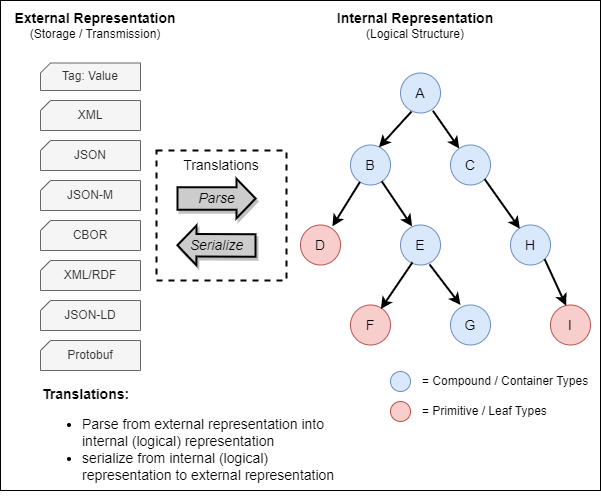

The diagram above was exported from draw.io. Its source (the exported page's mxGraphModel, read from the mxfile embedded in the PNG):
<mxGraphModel dx="915" dy="647" grid="1" gridSize="10" guides="1" tooltips="1" connect="1" arrows="1" fold="1" page="1" pageScale="1" pageWidth="1100" pageHeight="850" background="#ffffff" math="0" shadow="0">
  <root>
    <mxCell id="0" />
    <mxCell id="q7DKKlGpYelBlsUFXLPs-42" value="Frame" style="locked=1;" parent="0" />
    <mxCell id="q7DKKlGpYelBlsUFXLPs-43" value="" style="rounded=0;whiteSpace=wrap;html=1;strokeWidth=1;fontSize=14;" vertex="1" parent="q7DKKlGpYelBlsUFXLPs-42">
      <mxGeometry x="10" width="600" height="490" as="geometry" />
    </mxCell>
    <mxCell id="1" value="Image" style="" parent="0" />
    <mxCell id="q7DKKlGpYelBlsUFXLPs-1" value="&lt;font style=&quot;font-size: 14px;&quot;&gt;&lt;b&gt;External Representation&lt;/b&gt;&lt;/font&gt;&lt;br&gt;(Storage / Transmission)" style="text;html=1;strokeColor=none;fillColor=none;align=center;verticalAlign=middle;whiteSpace=wrap;rounded=0;" vertex="1" parent="1">
      <mxGeometry x="10" y="10" width="190" height="30" as="geometry" />
    </mxCell>
    <mxCell id="q7DKKlGpYelBlsUFXLPs-2" value="&lt;font style=&quot;font-size: 14px;&quot;&gt;&lt;b&gt;Internal Representation&lt;/b&gt;&lt;/font&gt;&lt;br&gt;(Logical Structure)" style="text;html=1;strokeColor=none;fillColor=none;align=center;verticalAlign=middle;whiteSpace=wrap;rounded=0;" vertex="1" parent="1">
      <mxGeometry x="330" y="10" width="190" height="30" as="geometry" />
    </mxCell>
    <mxCell id="q7DKKlGpYelBlsUFXLPs-3" value="A" style="ellipse;whiteSpace=wrap;html=1;aspect=fixed;fontSize=14;fillColor=#dae8fc;strokeColor=#6c8ebf;" vertex="1" parent="1">
      <mxGeometry x="410" y="72.5" width="40" height="40" as="geometry" />
    </mxCell>
    <mxCell id="q7DKKlGpYelBlsUFXLPs-4" value="B" style="ellipse;whiteSpace=wrap;html=1;aspect=fixed;fontSize=14;fillColor=#dae8fc;strokeColor=#6c8ebf;" vertex="1" parent="1">
      <mxGeometry x="360" y="144.5" width="40" height="40" as="geometry" />
    </mxCell>
    <mxCell id="q7DKKlGpYelBlsUFXLPs-5" value="C" style="ellipse;whiteSpace=wrap;html=1;aspect=fixed;fontSize=14;fillColor=#dae8fc;strokeColor=#6c8ebf;" vertex="1" parent="1">
      <mxGeometry x="460" y="144.5" width="40" height="40" as="geometry" />
    </mxCell>
    <mxCell id="q7DKKlGpYelBlsUFXLPs-6" value="D" style="ellipse;whiteSpace=wrap;html=1;aspect=fixed;fontSize=14;fillColor=#f8cecc;strokeColor=#b85450;" vertex="1" parent="1">
      <mxGeometry x="310" y="224.5" width="40" height="40" as="geometry" />
    </mxCell>
    <mxCell id="q7DKKlGpYelBlsUFXLPs-7" value="E" style="ellipse;whiteSpace=wrap;html=1;aspect=fixed;fontSize=14;fillColor=#dae8fc;strokeColor=#6c8ebf;" vertex="1" parent="1">
      <mxGeometry x="410" y="224.5" width="40" height="40" as="geometry" />
    </mxCell>
    <mxCell id="q7DKKlGpYelBlsUFXLPs-8" value="F" style="ellipse;whiteSpace=wrap;html=1;aspect=fixed;fontSize=14;fillColor=#f8cecc;strokeColor=#b85450;" vertex="1" parent="1">
      <mxGeometry x="360" y="304.5" width="40" height="40" as="geometry" />
    </mxCell>
    <mxCell id="q7DKKlGpYelBlsUFXLPs-9" value="G" style="ellipse;whiteSpace=wrap;html=1;aspect=fixed;fontSize=14;fillColor=#dae8fc;strokeColor=#6c8ebf;" vertex="1" parent="1">
      <mxGeometry x="460" y="304.5" width="40" height="40" as="geometry" />
    </mxCell>
    <mxCell id="q7DKKlGpYelBlsUFXLPs-10" value="H" style="ellipse;whiteSpace=wrap;html=1;aspect=fixed;fontSize=14;fillColor=#dae8fc;strokeColor=#6c8ebf;" vertex="1" parent="1">
      <mxGeometry x="520" y="224.5" width="40" height="40" as="geometry" />
    </mxCell>
    <mxCell id="q7DKKlGpYelBlsUFXLPs-11" value="I" style="ellipse;whiteSpace=wrap;html=1;aspect=fixed;fontSize=14;fillColor=#f8cecc;strokeColor=#b85450;" vertex="1" parent="1">
      <mxGeometry x="560" y="304.5" width="40" height="40" as="geometry" />
    </mxCell>
    <mxCell id="q7DKKlGpYelBlsUFXLPs-12" value="" style="endArrow=classic;html=1;rounded=0;fontSize=14;exitX=0.274;exitY=0.965;exitDx=0;exitDy=0;entryX=0.71;entryY=0.058;entryDx=0;entryDy=0;entryPerimeter=0;exitPerimeter=0;strokeWidth=2;" edge="1" parent="1" source="q7DKKlGpYelBlsUFXLPs-3" target="q7DKKlGpYelBlsUFXLPs-4">
      <mxGeometry width="50" height="50" relative="1" as="geometry">
        <mxPoint x="260" y="322.5" as="sourcePoint" />
        <mxPoint x="310" y="272.5" as="targetPoint" />
      </mxGeometry>
    </mxCell>
    <mxCell id="q7DKKlGpYelBlsUFXLPs-13" value="" style="endArrow=classic;html=1;rounded=0;fontSize=14;exitX=0.809;exitY=0.942;exitDx=0;exitDy=0;exitPerimeter=0;strokeWidth=2;" edge="1" parent="1" source="q7DKKlGpYelBlsUFXLPs-3" target="q7DKKlGpYelBlsUFXLPs-5">
      <mxGeometry width="50" height="50" relative="1" as="geometry">
        <mxPoint x="430.96000000000004" y="121.10000000000002" as="sourcePoint" />
        <mxPoint x="398.4" y="164.82000000000005" as="targetPoint" />
      </mxGeometry>
    </mxCell>
    <mxCell id="q7DKKlGpYelBlsUFXLPs-14" value="" style="endArrow=classic;html=1;rounded=0;fontSize=14;strokeWidth=2;entryX=0.797;entryY=0.035;entryDx=0;entryDy=0;entryPerimeter=0;" edge="1" parent="1" source="q7DKKlGpYelBlsUFXLPs-4" target="q7DKKlGpYelBlsUFXLPs-6">
      <mxGeometry width="50" height="50" relative="1" as="geometry">
        <mxPoint x="452.3600000000001" y="120.18" as="sourcePoint" />
        <mxPoint x="479.6723764271949" y="165.37282301901269" as="targetPoint" />
      </mxGeometry>
    </mxCell>
    <mxCell id="q7DKKlGpYelBlsUFXLPs-15" value="" style="endArrow=classic;html=1;rounded=0;fontSize=14;strokeWidth=2;entryX=0.291;entryY=0.035;entryDx=0;entryDy=0;entryPerimeter=0;exitX=0.78;exitY=0.907;exitDx=0;exitDy=0;exitPerimeter=0;" edge="1" parent="1" source="q7DKKlGpYelBlsUFXLPs-4" target="q7DKKlGpYelBlsUFXLPs-7">
      <mxGeometry width="50" height="50" relative="1" as="geometry">
        <mxPoint x="379.49288725327517" y="199.5176550008307" as="sourcePoint" />
        <mxPoint x="351.88" y="243.90000000000003" as="targetPoint" />
      </mxGeometry>
    </mxCell>
    <mxCell id="q7DKKlGpYelBlsUFXLPs-16" value="" style="endArrow=classic;html=1;rounded=0;fontSize=14;strokeWidth=2;entryX=0.233;entryY=0.092;entryDx=0;entryDy=0;entryPerimeter=0;exitX=1;exitY=1;exitDx=0;exitDy=0;" edge="1" parent="1" source="q7DKKlGpYelBlsUFXLPs-5" target="q7DKKlGpYelBlsUFXLPs-10">
      <mxGeometry width="50" height="50" relative="1" as="geometry">
        <mxPoint x="401.19999999999993" y="198.77999999999997" as="sourcePoint" />
        <mxPoint x="431.64" y="243.90000000000003" as="targetPoint" />
      </mxGeometry>
    </mxCell>
    <mxCell id="q7DKKlGpYelBlsUFXLPs-17" value="" style="endArrow=classic;html=1;rounded=0;fontSize=14;strokeWidth=2;entryX=0.758;entryY=0.1;entryDx=0;entryDy=0;entryPerimeter=0;exitX=0.3;exitY=0.933;exitDx=0;exitDy=0;exitPerimeter=0;" edge="1" parent="1" source="q7DKKlGpYelBlsUFXLPs-7" target="q7DKKlGpYelBlsUFXLPs-8">
      <mxGeometry width="50" height="50" relative="1" as="geometry">
        <mxPoint x="379.46654656566363" y="199.5013634378759" as="sourcePoint" />
        <mxPoint x="351.88" y="243.90000000000003" as="targetPoint" />
      </mxGeometry>
    </mxCell>
    <mxCell id="q7DKKlGpYelBlsUFXLPs-18" value="" style="endArrow=classic;html=1;rounded=0;fontSize=14;strokeWidth=2;entryX=0.25;entryY=0;entryDx=0;entryDy=0;entryPerimeter=0;exitX=0.725;exitY=0.983;exitDx=0;exitDy=0;exitPerimeter=0;" edge="1" parent="1" source="q7DKKlGpYelBlsUFXLPs-7" target="q7DKKlGpYelBlsUFXLPs-9">
      <mxGeometry width="50" height="50" relative="1" as="geometry">
        <mxPoint x="432" y="279.82" as="sourcePoint" />
        <mxPoint x="400.32000000000005" y="346.5" as="targetPoint" />
      </mxGeometry>
    </mxCell>
    <mxCell id="q7DKKlGpYelBlsUFXLPs-19" value="" style="endArrow=classic;html=1;rounded=0;fontSize=14;strokeWidth=2;exitX=1;exitY=1;exitDx=0;exitDy=0;entryX=0.39;entryY=0.019;entryDx=0;entryDy=0;entryPerimeter=0;" edge="1" parent="1" source="q7DKKlGpYelBlsUFXLPs-10" target="q7DKKlGpYelBlsUFXLPs-11">
      <mxGeometry width="50" height="50" relative="1" as="geometry">
        <mxPoint x="550" y="262.5" as="sourcePoint" />
        <mxPoint x="480" y="342.5" as="targetPoint" />
      </mxGeometry>
    </mxCell>
    <mxCell id="q7DKKlGpYelBlsUFXLPs-20" value="" style="ellipse;whiteSpace=wrap;html=1;aspect=fixed;fontSize=14;fillColor=#dae8fc;strokeColor=#6c8ebf;" vertex="1" parent="1">
      <mxGeometry x="400" y="371" width="20" height="20" as="geometry" />
    </mxCell>
    <mxCell id="q7DKKlGpYelBlsUFXLPs-21" value="" style="ellipse;whiteSpace=wrap;html=1;aspect=fixed;fontSize=14;fillColor=#f8cecc;strokeColor=#b85450;" vertex="1" parent="1">
      <mxGeometry x="400" y="401" width="20" height="20" as="geometry" />
    </mxCell>
    <mxCell id="q7DKKlGpYelBlsUFXLPs-22" value="= Compound / Container Types" style="text;html=1;strokeColor=none;fillColor=none;align=left;verticalAlign=middle;whiteSpace=wrap;rounded=0;fontSize=12;" vertex="1" parent="1">
      <mxGeometry x="430" y="366" width="170" height="30" as="geometry" />
    </mxCell>
    <mxCell id="q7DKKlGpYelBlsUFXLPs-23" value="= Primitive / Leaf Types" style="text;html=1;strokeColor=none;fillColor=none;align=left;verticalAlign=middle;whiteSpace=wrap;rounded=0;fontSize=12;" vertex="1" parent="1">
      <mxGeometry x="430" y="396" width="170" height="30" as="geometry" />
    </mxCell>
    <mxCell id="q7DKKlGpYelBlsUFXLPs-27" value="Tag: Value" style="shape=card;whiteSpace=wrap;html=1;fontSize=12;size=10;fillColor=#f5f5f5;fontColor=#333333;strokeColor=#666666;" vertex="1" parent="1">
      <mxGeometry x="50" y="62.5" width="100" height="27.5" as="geometry" />
    </mxCell>
    <mxCell id="q7DKKlGpYelBlsUFXLPs-28" value="XML" style="shape=card;whiteSpace=wrap;html=1;fontSize=12;size=10;fillColor=#f5f5f5;fontColor=#333333;strokeColor=#666666;" vertex="1" parent="1">
      <mxGeometry x="50" y="100" width="100" height="30" as="geometry" />
    </mxCell>
    <mxCell id="q7DKKlGpYelBlsUFXLPs-29" value="JSON" style="shape=card;whiteSpace=wrap;html=1;fontSize=12;size=10;fillColor=#f5f5f5;fontColor=#333333;strokeColor=#666666;" vertex="1" parent="1">
      <mxGeometry x="50" y="140" width="100" height="30" as="geometry" />
    </mxCell>
    <mxCell id="q7DKKlGpYelBlsUFXLPs-30" value="JSON-M" style="shape=card;whiteSpace=wrap;html=1;fontSize=12;size=10;fillColor=#f5f5f5;fontColor=#333333;strokeColor=#666666;" vertex="1" parent="1">
      <mxGeometry x="50" y="180" width="100" height="30" as="geometry" />
    </mxCell>
    <mxCell id="q7DKKlGpYelBlsUFXLPs-31" value="CBOR" style="shape=card;whiteSpace=wrap;html=1;fontSize=12;size=10;fillColor=#f5f5f5;fontColor=#333333;strokeColor=#666666;" vertex="1" parent="1">
      <mxGeometry x="50" y="220" width="100" height="30" as="geometry" />
    </mxCell>
    <mxCell id="q7DKKlGpYelBlsUFXLPs-32" value="XML/RDF" style="shape=card;whiteSpace=wrap;html=1;fontSize=12;size=10;fillColor=#f5f5f5;fontColor=#333333;strokeColor=#666666;" vertex="1" parent="1">
      <mxGeometry x="50" y="260" width="100" height="30" as="geometry" />
    </mxCell>
    <mxCell id="q7DKKlGpYelBlsUFXLPs-33" value="JSON-LD" style="shape=card;whiteSpace=wrap;html=1;fontSize=12;size=10;fillColor=#f5f5f5;fontColor=#333333;strokeColor=#666666;" vertex="1" parent="1">
      <mxGeometry x="50" y="300" width="100" height="30" as="geometry" />
    </mxCell>
    <mxCell id="q7DKKlGpYelBlsUFXLPs-34" value="Protobuf" style="shape=card;whiteSpace=wrap;html=1;fontSize=12;size=10;fillColor=#f5f5f5;fontColor=#333333;strokeColor=#666666;" vertex="1" parent="1">
      <mxGeometry x="50" y="340" width="100" height="30" as="geometry" />
    </mxCell>
    <mxCell id="q7DKKlGpYelBlsUFXLPs-37" value="" style="group" vertex="1" connectable="0" parent="1">
      <mxGeometry x="186" y="180" width="110" height="110" as="geometry" />
    </mxCell>
    <mxCell id="q7DKKlGpYelBlsUFXLPs-40" value="Translations" style="rounded=0;whiteSpace=wrap;html=1;dashed=1;strokeWidth=2;fontSize=14;verticalAlign=top;" vertex="1" parent="q7DKKlGpYelBlsUFXLPs-37">
      <mxGeometry x="-20" y="-30" width="130" height="130" as="geometry" />
    </mxCell>
    <mxCell id="q7DKKlGpYelBlsUFXLPs-35" value="Parse" style="shape=flexArrow;endArrow=classic;html=1;rounded=0;strokeWidth=2;fontSize=14;width=21.627906976744185;endSize=5.651162790697675;endWidth=14.970254191454842;fontStyle=2;shadow=1;fillColor=#CCCCCC;labelBackgroundColor=#CCCCCC;" edge="1" parent="q7DKKlGpYelBlsUFXLPs-37">
      <mxGeometry width="50" height="50" relative="1" as="geometry">
        <mxPoint y="18" as="sourcePoint" />
        <mxPoint x="80" y="18" as="targetPoint" />
      </mxGeometry>
    </mxCell>
    <mxCell id="q7DKKlGpYelBlsUFXLPs-36" value="Serialize" style="shape=flexArrow;endArrow=classic;html=1;rounded=0;strokeWidth=2;fontSize=14;width=21.627906976744185;endSize=5.651162790697675;endWidth=14.970254191454842;fontStyle=2;shadow=1;fillColor=#CCCCCC;labelBackgroundColor=#CCCCCC;" edge="1" parent="q7DKKlGpYelBlsUFXLPs-37">
      <mxGeometry width="50" height="50" relative="1" as="geometry">
        <mxPoint x="80" y="65" as="sourcePoint" />
        <mxPoint x="1.1368683772161603e-13" y="64.65999999999997" as="targetPoint" />
      </mxGeometry>
    </mxCell>
    <mxCell id="q7DKKlGpYelBlsUFXLPs-41" value="&lt;b&gt;Translations: &lt;/b&gt;&lt;br&gt;&lt;ul style=&quot;&quot;&gt;&lt;li style=&quot;&quot;&gt;Parse from external representation into internal (logical) representation&lt;/li&gt;&lt;li style=&quot;&quot;&gt;serialize from internal (logical) representation to external representation&lt;/li&gt;&lt;/ul&gt;" style="text;html=1;strokeColor=none;fillColor=none;align=left;verticalAlign=middle;whiteSpace=wrap;rounded=0;dashed=1;strokeWidth=2;fontSize=14;" vertex="1" parent="1">
      <mxGeometry x="50" y="426" width="310" height="30" as="geometry" />
    </mxCell>
  </root>
</mxGraphModel>